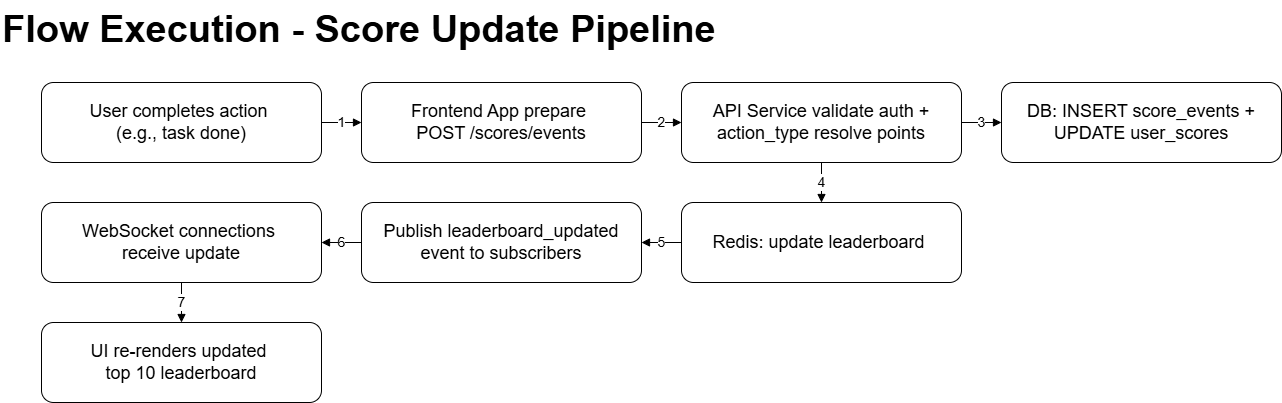

The diagram above was exported from draw.io. Its source (the exported page's mxGraphModel, read from the mxfile embedded in the PNG):
<mxGraphModel dx="2204" dy="1283" grid="1" gridSize="10" guides="1" tooltips="1" connect="1" arrows="1" fold="1" page="1" pageScale="1" pageWidth="1600" pageHeight="1200" math="0" shadow="0">
  <root>
    <mxCell id="0" />
    <mxCell id="1" parent="0" />
    <mxCell id="title" value="Flow Execution - Score Update Pipeline" style="text;whiteSpace=wrap;html=1;fontStyle=1;fontSize=38;" parent="1" vertex="1">
      <mxGeometry x="39" y="38" width="860" height="40" as="geometry" />
    </mxCell>
    <mxCell id="f_action" value="User completes action&amp;nbsp;&lt;div&gt;(e.g., task done)&lt;/div&gt;" style="rounded=1;whiteSpace=wrap;html=1;shape=rectangle;strokeColor=#000000;fillColor=#FFFFFF;fontSize=18;" parent="1" vertex="1">
      <mxGeometry x="80" y="120" width="280" height="80" as="geometry" />
    </mxCell>
    <mxCell id="f_fe" value="Frontend App prepare&amp;nbsp;&lt;div&gt;POST /scores/events&lt;/div&gt;" style="rounded=1;whiteSpace=wrap;html=1;shape=rectangle;strokeColor=#000000;fillColor=#FFFFFF;fontSize=18;" parent="1" vertex="1">
      <mxGeometry x="400" y="120" width="280" height="80" as="geometry" />
    </mxCell>
    <mxCell id="f_api" value="API Service validate auth + action_type resolve points" style="rounded=1;whiteSpace=wrap;html=1;shape=rectangle;strokeColor=#000000;fillColor=#FFFFFF;fontSize=18;" parent="1" vertex="1">
      <mxGeometry x="720" y="120" width="280" height="80" as="geometry" />
    </mxCell>
    <mxCell id="f_db" value="DB: INSERT score_events + UPDATE user_scores" style="rounded=1;whiteSpace=wrap;html=1;shape=rectangle;strokeColor=#000000;fillColor=#FFFFFF;fontSize=18;" parent="1" vertex="1">
      <mxGeometry x="1040" y="120" width="280" height="80" as="geometry" />
    </mxCell>
    <mxCell id="f_cache" value="Redis: update leaderboard&amp;nbsp;" style="rounded=1;whiteSpace=wrap;html=1;shape=rectangle;strokeColor=#000000;fillColor=#FFFFFF;fontSize=18;" parent="1" vertex="1">
      <mxGeometry x="720" y="240" width="280" height="80" as="geometry" />
    </mxCell>
    <mxCell id="f_pub" value="Publish leaderboard_updated event to subscribers" style="rounded=1;whiteSpace=wrap;html=1;shape=rectangle;strokeColor=#000000;fillColor=#FFFFFF;fontSize=18;" parent="1" vertex="1">
      <mxGeometry x="400" y="240" width="280" height="80" as="geometry" />
    </mxCell>
    <mxCell id="f_ws" value="WebSocket connections&amp;nbsp;&lt;div&gt;receive update&lt;/div&gt;" style="rounded=1;whiteSpace=wrap;html=1;shape=rectangle;strokeColor=#000000;fillColor=#FFFFFF;fontSize=18;" parent="1" vertex="1">
      <mxGeometry x="80" y="240" width="280" height="80" as="geometry" />
    </mxCell>
    <mxCell id="f_ui" value="UI re-renders updated&amp;nbsp;&lt;div&gt;top 10 leaderboard&lt;/div&gt;" style="rounded=1;whiteSpace=wrap;html=1;shape=rectangle;strokeColor=#000000;fillColor=#FFFFFF;fontSize=18;" parent="1" vertex="1">
      <mxGeometry x="80" y="360" width="280" height="80" as="geometry" />
    </mxCell>
    <mxCell id="fe1" value="1" style="endArrow=block;html=1;rounded=0;edgeStyle=orthogonalEdgeStyle;strokeColor=#000000;fontSize=14;" parent="1" source="f_action" target="f_fe" edge="1">
      <mxGeometry relative="1" as="geometry" />
    </mxCell>
    <mxCell id="fe2" value="2" style="endArrow=block;html=1;rounded=0;edgeStyle=orthogonalEdgeStyle;strokeColor=#000000;fontSize=14;" parent="1" source="f_fe" target="f_api" edge="1">
      <mxGeometry relative="1" as="geometry" />
    </mxCell>
    <mxCell id="fe3" value="3" style="endArrow=block;html=1;rounded=0;edgeStyle=orthogonalEdgeStyle;strokeColor=#000000;fontSize=14;" parent="1" source="f_api" target="f_db" edge="1">
      <mxGeometry relative="1" as="geometry" />
    </mxCell>
    <mxCell id="fe4" value="4" style="endArrow=block;html=1;rounded=0;edgeStyle=orthogonalEdgeStyle;strokeColor=#000000;fontSize=14;" parent="1" source="f_api" target="f_cache" edge="1">
      <mxGeometry relative="1" as="geometry" />
    </mxCell>
    <mxCell id="fe5" value="5" style="endArrow=block;html=1;rounded=0;edgeStyle=orthogonalEdgeStyle;strokeColor=#000000;fontSize=14;" parent="1" source="f_cache" target="f_pub" edge="1">
      <mxGeometry relative="1" as="geometry" />
    </mxCell>
    <mxCell id="fe6" value="6" style="endArrow=block;html=1;rounded=0;edgeStyle=orthogonalEdgeStyle;strokeColor=#000000;fontSize=14;" parent="1" source="f_pub" target="f_ws" edge="1">
      <mxGeometry relative="1" as="geometry" />
    </mxCell>
    <mxCell id="fe7" value="7" style="endArrow=block;html=1;rounded=0;edgeStyle=orthogonalEdgeStyle;strokeColor=#000000;fontSize=14;" parent="1" source="f_ws" target="f_ui" edge="1">
      <mxGeometry relative="1" as="geometry" />
    </mxCell>
  </root>
</mxGraphModel>